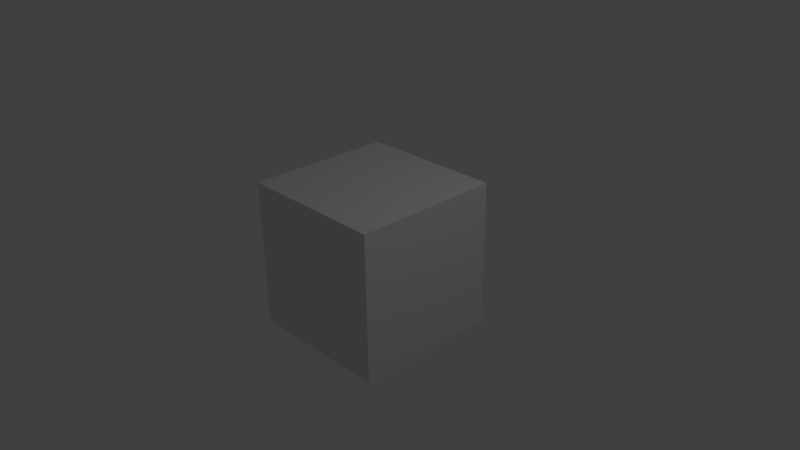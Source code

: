 # Source: Box.blend  (saved by Blender 2.77.0; exported with 4.5.12 LTS)
import bpy
from mathutils import Matrix  # noqa: F401  (used for matrix-valued properties, if any)

bpy.ops.wm.read_factory_settings(use_empty=True)
scene = bpy.context.scene
scene.name = 'Scene'

# ---- collections
col_collection_1 = bpy.data.collections.new('Collection 1'); scene.collection.children.link(col_collection_1)

# ---- materials (node trees are filled in below, after node groups)
mat_material_001 = bpy.data.materials.new('Material.001')
mat_material_001.alpha_threshold = 0.0
mat_material_001.use_transparent_shadow = False
mat_material_001.preview_render_type = 'CUBE'
mat_material_001.roughness = 0.5

# ---- material node trees

# ---- world
world_world = bpy.data.worlds.new('World'); scene.world = world_world
world_world.color = (0.05088, 0.05088, 0.05088)
world_world.use_sun_shadow = False
world_world.sun_shadow_jitter_overblur = 0.0
world_world.cycles.sampling_method = 'MANUAL'

# ---- cameras
cam_camera = bpy.data.cameras.new('Camera')
cam_camera.clip_end = 100.0
cam_camera.lens = 35.0
cam_camera.sensor_width = 32.0
cam_camera.sensor_height = 18.0
cam_camera.ortho_scale = 7.314
cam_camera.dof.focus_distance = 0.0
cam_camera.dof.aperture_fstop = 128.0

# ---- lights
light_lamp = bpy.data.lights.new('Lamp', 'POINT')
light_lamp.transmission_factor = 0.0
light_lamp.cutoff_distance = 30.0
light_lamp.energy = 100.0
light_lamp.shadow_buffer_clip_start = 1.001
light_lamp.shadow_soft_size = 0.1
light_lamp.shadow_maximum_resolution = 0.006
light_lamp.use_absolute_resolution = True

# ---- meshes
me_cube = bpy.data.meshes.new('Cube')
me_cube.from_pydata([(1.0, 1.0, -1.0), (1.0, -1.0, -1.0), (-1.0, -1.0, -1.0), (-1.0, 1.0, -1.0), (1.0, 1.0, 1.0), (1.0, -1.0, 1.0), (-1.0, -1.0, 1.0), (-1.0, 1.0, 1.0)], [], [(0, 1, 2, 3), (4, 7, 6, 5), (0, 4, 5, 1), (1, 5, 6, 2), (2, 6, 7, 3), (4, 0, 3, 7)])
_uv = me_cube.uv_layers.new(name='UVMap')
_uv.uv.foreach_set('vector', [0.0, 0.0, 1.0, 0.0, 1.0, 1.0, 0.0, 1.0, 0.0, 0.0, 1.0, 0.0, 1.0, 1.0, 0.0, 1.0, 0.0, 0.0, 1.0, 0.0, 1.0, 1.0, 0.0, 1.0, 0.0, 0.0, 1.0, 0.0, 1.0, 1.0, 0.0, 1.0, 0.0, 0.0, 1.0, 0.0, 1.0, 1.0, 0.0, 1.0, 0.0, 0.0, 1.0, 0.0, 1.0, 1.0, 0.0, 1.0])
me_cube.materials.append(mat_material_001)
me_cube.use_remesh_preserve_volume = False
me_cube.use_remesh_preserve_attributes = False
me_cube.use_mirror_vertex_groups = False
me_cube.update()

# ---- objects
ob_cube = bpy.data.objects.new('Cube', me_cube)
ob_lamp = bpy.data.objects.new('Lamp', light_lamp)
ob_camera = bpy.data.objects.new('Camera', cam_camera)

# ---- transforms, parenting, visibility, modifiers, constraints
ob_cube.location = (0.0, 0.0, 0.0)
ob_cube.rotation_euler = (-1.571, -0.0, 0.0)
ob_cube.lock_rotations_4d = False
ob_cube.empty_display_type = 'ARROWS'
ob_cube.lineart.crease_threshold = 0.0
ob_lamp.location = (4.076, 1.005, 5.904)
ob_lamp.rotation_euler = (0.6503, 0.05522, 1.866)
ob_lamp.lock_rotations_4d = False
ob_lamp.empty_display_type = 'ARROWS'
ob_lamp.color = (0.0, 0.0, 0.0, 0.0)
ob_lamp.lineart.crease_threshold = 0.0
ob_camera.location = (7.481, -6.508, 5.344)
ob_camera.rotation_euler = (1.109, 0.01082, 0.8149)
ob_camera.lock_rotations_4d = False
ob_camera.empty_display_type = 'ARROWS'
ob_camera.color = (0.0, 0.0, 0.0, 0.0)
ob_camera.display_type = 'WIRE'
ob_camera.lineart.crease_threshold = 0.0

# ---- collection membership
col_collection_1.objects.link(ob_cube)
col_collection_1.objects.link(ob_lamp)
col_collection_1.objects.link(ob_camera)

# ---- scene / render settings (as saved in the file)
scene.camera = ob_camera
scene.frame_start = 1; scene.frame_end = 250; scene.frame_set(1)
scene.render.engine = 'BLENDER_EEVEE_NEXT'
scene.render.resolution_percentage = 50
scene.render.dither_intensity = 0.0
scene.cycles.use_denoising = False
scene.cycles.samples = 128
scene.cycles.sampling_pattern = 'TABULATED_SOBOL'
scene.cycles.light_sampling_threshold = 0.0
scene.cycles.use_adaptive_sampling = False
scene.cycles.use_light_tree = False
scene.cycles.blur_glossy = 0.0
scene.cycles.sample_clamp_indirect = 0.0
scene.view_settings.view_transform = 'Standard'
bpy.context.view_layer.update()
